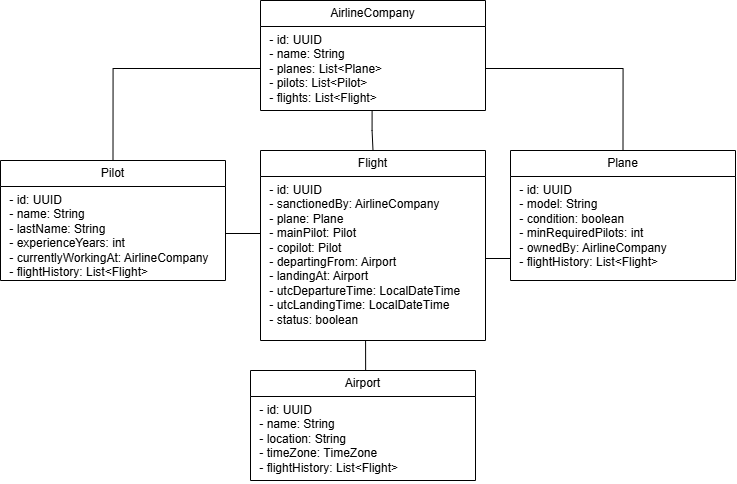

The diagram above was exported from draw.io. Its source (the exported page's mxGraphModel, read from the mxfile embedded in the PNG):
<mxGraphModel dx="644" dy="753" grid="1" gridSize="10" guides="1" tooltips="1" connect="1" arrows="1" fold="1" page="1" pageScale="1" pageWidth="827" pageHeight="1169" math="0" shadow="0">
  <root>
    <mxCell id="WIyWlLk6GJQsqaUBKTNV-0" />
    <mxCell id="WIyWlLk6GJQsqaUBKTNV-1" parent="WIyWlLk6GJQsqaUBKTNV-0" />
    <mxCell id="7uOS4rRSaFopf-EV4Fa8-51" parent="WIyWlLk6GJQsqaUBKTNV-1" style="swimlane;fontStyle=0;childLayout=stackLayout;horizontal=1;startSize=26;fillColor=none;horizontalStack=0;resizeParent=1;resizeParentMax=0;resizeLast=0;collapsible=1;marginBottom=0;whiteSpace=wrap;html=1;strokeColor=default;" value="AirlineCompany" vertex="1">
      <mxGeometry height="110" width="225" x="1160" y="160" as="geometry" />
    </mxCell>
    <mxCell id="7uOS4rRSaFopf-EV4Fa8-52" parent="7uOS4rRSaFopf-EV4Fa8-51" style="text;strokeColor=none;fillColor=none;align=left;verticalAlign=top;spacingLeft=4;spacingRight=4;overflow=hidden;rotatable=0;points=[[0,0.5],[1,0.5]];portConstraint=eastwest;whiteSpace=wrap;html=1;" value="&lt;div&gt;&amp;nbsp;- id: UUID&lt;/div&gt;&lt;div&gt;&amp;nbsp;- name: String&lt;/div&gt;&lt;div&gt;&amp;nbsp;- planes: List&amp;lt;Plane&amp;gt;&lt;/div&gt;&lt;div&gt;&amp;nbsp;- pilots: List&amp;lt;Pilot&amp;gt;&lt;/div&gt;&lt;div&gt;&amp;nbsp;- flights: List&amp;lt;Flight&amp;gt;&lt;/div&gt;&lt;div&gt;&lt;br&gt;&lt;/div&gt;" vertex="1">
      <mxGeometry height="84" width="225" y="26" as="geometry" />
    </mxCell>
    <mxCell id="MUlbQCsYsV2ZGrOdwnlQ-31" edge="1" parent="WIyWlLk6GJQsqaUBKTNV-1" source="MUlbQCsYsV2ZGrOdwnlQ-0" style="edgeStyle=orthogonalEdgeStyle;rounded=0;orthogonalLoop=1;jettySize=auto;html=1;exitX=0.5;exitY=0;exitDx=0;exitDy=0;endArrow=none;endFill=0;entryX=0.467;entryY=1.003;entryDx=0;entryDy=0;entryPerimeter=0;" target="MUlbQCsYsV2ZGrOdwnlQ-10">
      <mxGeometry relative="1" as="geometry">
        <mxPoint x="1270" y="520" as="targetPoint" />
      </mxGeometry>
    </mxCell>
    <mxCell id="MUlbQCsYsV2ZGrOdwnlQ-0" parent="WIyWlLk6GJQsqaUBKTNV-1" style="swimlane;fontStyle=0;childLayout=stackLayout;horizontal=1;startSize=26;fillColor=none;horizontalStack=0;resizeParent=1;resizeParentMax=0;resizeLast=0;collapsible=1;marginBottom=0;whiteSpace=wrap;html=1;" value="Airport" vertex="1">
      <mxGeometry height="110" width="225" x="1150" y="530" as="geometry" />
    </mxCell>
    <mxCell id="MUlbQCsYsV2ZGrOdwnlQ-1" parent="MUlbQCsYsV2ZGrOdwnlQ-0" style="text;strokeColor=none;fillColor=none;align=left;verticalAlign=top;spacingLeft=4;spacingRight=4;overflow=hidden;rotatable=0;points=[[0,0.5],[1,0.5]];portConstraint=eastwest;whiteSpace=wrap;html=1;" value="&lt;div&gt;&amp;nbsp;- id: UUID&lt;/div&gt;&lt;div&gt;&amp;nbsp;- name: String&lt;/div&gt;&lt;div&gt;&amp;nbsp;- location: String&lt;/div&gt;&lt;div&gt;&amp;nbsp;- timeZone: TimeZone&lt;/div&gt;&lt;div&gt;&amp;nbsp;- flightHistory: List&amp;lt;Flight&amp;gt;&lt;/div&gt;" vertex="1">
      <mxGeometry height="84" width="225" y="26" as="geometry" />
    </mxCell>
    <mxCell id="MUlbQCsYsV2ZGrOdwnlQ-3" parent="WIyWlLk6GJQsqaUBKTNV-1" style="swimlane;fontStyle=0;childLayout=stackLayout;horizontal=1;startSize=26;fillColor=none;horizontalStack=0;resizeParent=1;resizeParentMax=0;resizeLast=0;collapsible=1;marginBottom=0;whiteSpace=wrap;html=1;" value="Pilot" vertex="1">
      <mxGeometry height="120" width="225" x="900" y="320" as="geometry" />
    </mxCell>
    <mxCell id="MUlbQCsYsV2ZGrOdwnlQ-4" parent="MUlbQCsYsV2ZGrOdwnlQ-3" style="text;strokeColor=none;fillColor=none;align=left;verticalAlign=top;spacingLeft=4;spacingRight=4;overflow=hidden;rotatable=0;points=[[0,0.5],[1,0.5]];portConstraint=eastwest;whiteSpace=wrap;html=1;" value="&lt;div&gt;&amp;nbsp;- id: UUID&lt;/div&gt;&lt;div&gt;&amp;nbsp;- name: String&lt;/div&gt;&lt;div&gt;&amp;nbsp;- lastName: String&lt;/div&gt;&lt;div&gt;&amp;nbsp;- experienceYears: int&lt;/div&gt;&lt;div&gt;&amp;nbsp;- currentlyWorkingAt: AirlineCompany&lt;/div&gt;&lt;div&gt;&amp;nbsp;- flightHistory: List&amp;lt;Flight&amp;gt;&lt;/div&gt;" vertex="1">
      <mxGeometry height="94" width="225" y="26" as="geometry" />
    </mxCell>
    <mxCell id="MUlbQCsYsV2ZGrOdwnlQ-6" parent="WIyWlLk6GJQsqaUBKTNV-1" style="swimlane;fontStyle=0;childLayout=stackLayout;horizontal=1;startSize=26;fillColor=none;horizontalStack=0;resizeParent=1;resizeParentMax=0;resizeLast=0;collapsible=1;marginBottom=0;whiteSpace=wrap;html=1;" value="Plane" vertex="1">
      <mxGeometry height="130" width="225" x="1410" y="310" as="geometry" />
    </mxCell>
    <mxCell id="MUlbQCsYsV2ZGrOdwnlQ-7" parent="MUlbQCsYsV2ZGrOdwnlQ-6" style="text;strokeColor=none;fillColor=none;align=left;verticalAlign=top;spacingLeft=4;spacingRight=4;overflow=hidden;rotatable=0;points=[[0,0.5],[1,0.5]];portConstraint=eastwest;whiteSpace=wrap;html=1;" value="&lt;div&gt;&amp;nbsp;- id: UUID&lt;/div&gt;&lt;div&gt;&amp;nbsp;- model: String&lt;/div&gt;&lt;div&gt;&amp;nbsp;- condition: boolean&lt;/div&gt;&lt;div&gt;&amp;nbsp;- minRequiredPilots: int&lt;/div&gt;&lt;div&gt;&amp;nbsp;- ownedBy: AirlineCompany&lt;/div&gt;&lt;div&gt;&amp;nbsp;- flightHistory: List&amp;lt;Flight&amp;gt;&lt;/div&gt;" vertex="1">
      <mxGeometry height="104" width="225" y="26" as="geometry" />
    </mxCell>
    <mxCell id="MUlbQCsYsV2ZGrOdwnlQ-9" parent="WIyWlLk6GJQsqaUBKTNV-1" style="swimlane;fontStyle=0;childLayout=stackLayout;horizontal=1;startSize=26;fillColor=none;horizontalStack=0;resizeParent=1;resizeParentMax=0;resizeLast=0;collapsible=1;marginBottom=0;whiteSpace=wrap;html=1;" value="Flight" vertex="1">
      <mxGeometry height="190" width="225" x="1160" y="310" as="geometry" />
    </mxCell>
    <mxCell id="MUlbQCsYsV2ZGrOdwnlQ-10" parent="MUlbQCsYsV2ZGrOdwnlQ-9" style="text;strokeColor=none;fillColor=none;align=left;verticalAlign=top;spacingLeft=4;spacingRight=4;overflow=hidden;rotatable=0;points=[[0,0.5],[1,0.5]];portConstraint=eastwest;whiteSpace=wrap;html=1;" value="&lt;div&gt;&amp;nbsp;- id: UUID&lt;/div&gt;&lt;div&gt;&amp;nbsp;- sanctionedBy: AirlineCompany&lt;/div&gt;&lt;div&gt;&amp;nbsp;- plane: Plane&lt;/div&gt;&lt;div&gt;&amp;nbsp;- mainPilot: Pilot&lt;/div&gt;&lt;div&gt;&amp;nbsp;- copilot: Pilot&lt;/div&gt;&lt;div&gt;&amp;nbsp;- departingFrom: Airport&lt;/div&gt;&lt;div&gt;&amp;nbsp;- landingAt: Airport&lt;/div&gt;&lt;div&gt;&amp;nbsp;- utcDepartureTime: LocalDateTime&lt;/div&gt;&lt;div&gt;&amp;nbsp;- utcLandingTime: LocalDateTime&lt;/div&gt;&lt;div&gt;&amp;nbsp;- status: boolean&lt;/div&gt;" vertex="1">
      <mxGeometry height="164" width="225" y="26" as="geometry" />
    </mxCell>
    <mxCell id="MUlbQCsYsV2ZGrOdwnlQ-14" edge="1" parent="WIyWlLk6GJQsqaUBKTNV-1" source="7uOS4rRSaFopf-EV4Fa8-52" style="endArrow=none;endSize=12;startArrow=none;startSize=14;startFill=0;edgeStyle=orthogonalEdgeStyle;rounded=0;endFill=0;html=1;fontColor=default;exitX=0;exitY=0.5;exitDx=0;exitDy=0;entryX=0.5;entryY=0;entryDx=0;entryDy=0;" target="MUlbQCsYsV2ZGrOdwnlQ-3" value="">
      <mxGeometry relative="1" as="geometry">
        <mxPoint as="offset" />
        <mxPoint x="1914" y="150" as="sourcePoint" />
        <mxPoint x="1440" y="230" as="targetPoint" />
      </mxGeometry>
    </mxCell>
    <mxCell id="MUlbQCsYsV2ZGrOdwnlQ-27" edge="1" parent="WIyWlLk6GJQsqaUBKTNV-1" source="7uOS4rRSaFopf-EV4Fa8-52" style="endArrow=none;endSize=12;startArrow=none;startSize=14;startFill=0;edgeStyle=orthogonalEdgeStyle;rounded=0;endFill=0;html=1;fontColor=default;exitX=0.496;exitY=0.998;exitDx=0;exitDy=0;exitPerimeter=0;entryX=0.5;entryY=0;entryDx=0;entryDy=0;" target="MUlbQCsYsV2ZGrOdwnlQ-9" value="">
      <mxGeometry relative="1" as="geometry">
        <mxPoint as="offset" />
        <mxPoint x="1240" y="190" as="sourcePoint" />
        <mxPoint x="1273" y="328" as="targetPoint" />
      </mxGeometry>
    </mxCell>
    <mxCell id="MUlbQCsYsV2ZGrOdwnlQ-28" edge="1" parent="WIyWlLk6GJQsqaUBKTNV-1" source="MUlbQCsYsV2ZGrOdwnlQ-4" style="edgeStyle=orthogonalEdgeStyle;rounded=0;orthogonalLoop=1;jettySize=auto;html=1;exitX=1;exitY=0.5;exitDx=0;exitDy=0;entryX=0;entryY=0.5;entryDx=0;entryDy=0;endArrow=none;endFill=0;" target="MUlbQCsYsV2ZGrOdwnlQ-9">
      <mxGeometry relative="1" as="geometry" />
    </mxCell>
    <mxCell id="MUlbQCsYsV2ZGrOdwnlQ-29" edge="1" parent="WIyWlLk6GJQsqaUBKTNV-1" source="7uOS4rRSaFopf-EV4Fa8-52" style="endArrow=none;endSize=12;startArrow=none;startSize=14;startFill=0;edgeStyle=orthogonalEdgeStyle;rounded=0;endFill=0;html=1;fontColor=default;exitX=1;exitY=0.5;exitDx=0;exitDy=0;entryX=0.5;entryY=0;entryDx=0;entryDy=0;" target="MUlbQCsYsV2ZGrOdwnlQ-6" value="">
      <mxGeometry relative="1" as="geometry">
        <mxPoint as="offset" />
        <mxPoint x="1570" y="60" as="sourcePoint" />
        <mxPoint x="1571" y="230" as="targetPoint" />
      </mxGeometry>
    </mxCell>
    <mxCell id="MUlbQCsYsV2ZGrOdwnlQ-30" edge="1" parent="WIyWlLk6GJQsqaUBKTNV-1" source="MUlbQCsYsV2ZGrOdwnlQ-10" style="edgeStyle=orthogonalEdgeStyle;rounded=0;orthogonalLoop=1;jettySize=auto;html=1;exitX=1;exitY=0.5;exitDx=0;exitDy=0;entryX=0;entryY=0.5;entryDx=0;entryDy=0;endArrow=none;endFill=0;" target="MUlbQCsYsV2ZGrOdwnlQ-7">
      <mxGeometry relative="1" as="geometry" />
    </mxCell>
  </root>
</mxGraphModel>